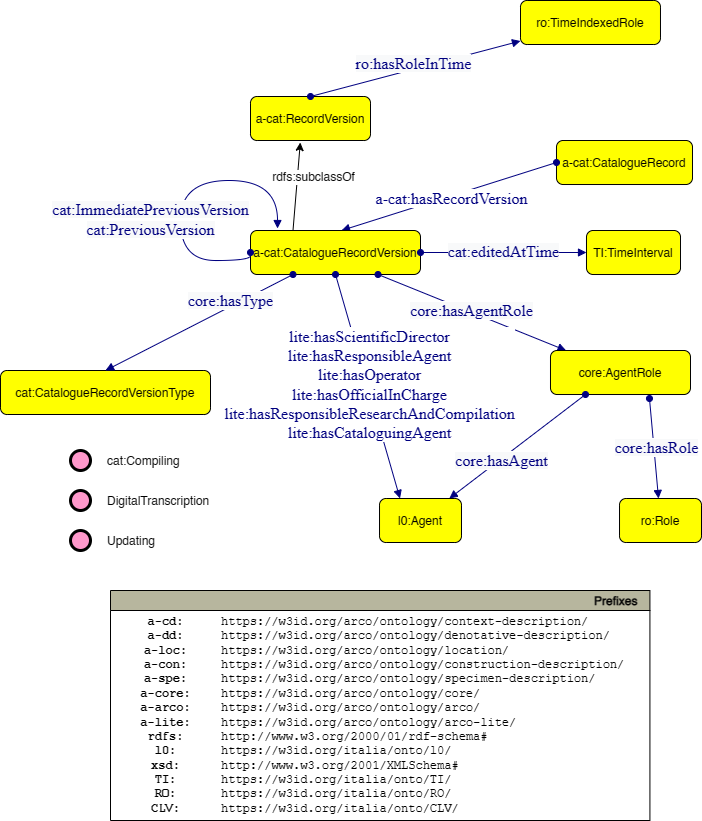

The diagram above was exported from draw.io. Its source (the exported page's mxGraphModel, read from the mxfile embedded in the PNG):
<mxGraphModel dx="472" dy="786" grid="1" gridSize="10" guides="1" tooltips="1" connect="1" arrows="1" fold="1" page="1" pageScale="1" pageWidth="827" pageHeight="1169" math="0" shadow="0">
  <root>
    <mxCell id="OxSJX1KfSI6ECywWz-kI-0" />
    <mxCell id="OxSJX1KfSI6ECywWz-kI-1" parent="OxSJX1KfSI6ECywWz-kI-0" />
    <mxCell id="OxSJX1KfSI6ECywWz-kI-2" value="a-cat:CatalogueRecord" style="graphMlID=n4;shape=rect;rounded=1;arcsize=30;fillColor=#ffff00;strokeColor=#000000;strokeWidth=1.0" vertex="1" parent="OxSJX1KfSI6ECywWz-kI-1">
      <mxGeometry x="576" y="160" width="136" height="44" as="geometry" />
    </mxCell>
    <mxCell id="OxSJX1KfSI6ECywWz-kI-3" value="" style="graphMlID=e0;rounded=0;endArrow=block;strokeColor=#000080;strokeWidth=1.0;startArrow=oval;startFill=1;endFill=1;exitX=0;exitY=0.5;exitDx=0;exitDy=0;" edge="1" parent="OxSJX1KfSI6ECywWz-kI-1" source="OxSJX1KfSI6ECywWz-kI-2">
      <mxGeometry relative="1" as="geometry">
        <mxPoint x="210" y="250.08183758898736" as="sourcePoint" />
        <mxPoint x="361" y="250" as="targetPoint" />
      </mxGeometry>
    </mxCell>
    <mxCell id="OxSJX1KfSI6ECywWz-kI-4" value="&lt;font face=&quot;dialog&quot; color=&quot;#000080&quot;&gt;&lt;span style=&quot;font-size: 16px; background-color: rgb(255, 255, 255);&quot;&gt;a-cat:hasRecordVersion&lt;/span&gt;&lt;/font&gt;" style="text;html=1;align=center;verticalAlign=middle;resizable=0;points=[];labelBackgroundColor=#ffffff;" connectable="0" vertex="1" parent="OxSJX1KfSI6ECywWz-kI-3">
      <mxGeometry x="-0.0174" y="2" relative="1" as="geometry">
        <mxPoint as="offset" />
      </mxGeometry>
    </mxCell>
    <mxCell id="OxSJX1KfSI6ECywWz-kI-5" value="a-cat:CatalogueRecordVersion" style="graphMlID=n4;shape=rect;rounded=1;arcsize=30;fillColor=#ffff00;strokeColor=#000000;strokeWidth=1.0" vertex="1" parent="OxSJX1KfSI6ECywWz-kI-1">
      <mxGeometry x="270" y="250" width="170" height="44" as="geometry" />
    </mxCell>
    <mxCell id="OxSJX1KfSI6ECywWz-kI-6" value="" style="endArrow=classic;html=1;textDirection=ltr;rounded=0;exitX=0.25;exitY=0;exitDx=0;exitDy=0;entryX=0.415;entryY=1.045;entryDx=0;entryDy=0;entryPerimeter=0;" edge="1" parent="OxSJX1KfSI6ECywWz-kI-1" source="OxSJX1KfSI6ECywWz-kI-5" target="OxSJX1KfSI6ECywWz-kI-8">
      <mxGeometry width="50" height="50" relative="1" as="geometry">
        <mxPoint x="150" y="100" as="sourcePoint" />
        <mxPoint x="170" y="170" as="targetPoint" />
      </mxGeometry>
    </mxCell>
    <mxCell id="OxSJX1KfSI6ECywWz-kI-7" value="rdfs:subclassOf" style="text;html=1;align=center;verticalAlign=middle;resizable=0;points=[];labelBackgroundColor=#ffffff;rotation=0;" connectable="0" vertex="1" parent="OxSJX1KfSI6ECywWz-kI-6">
      <mxGeometry x="-0.2211" relative="1" as="geometry">
        <mxPoint x="17" y="-20" as="offset" />
      </mxGeometry>
    </mxCell>
    <mxCell id="OxSJX1KfSI6ECywWz-kI-8" value="a-cat:RecordVersion" style="graphMlID=n4;shape=rect;rounded=1;arcsize=30;fillColor=#ffff00;strokeColor=#000000;strokeWidth=1.0" vertex="1" parent="OxSJX1KfSI6ECywWz-kI-1">
      <mxGeometry x="270" y="116" width="120" height="44" as="geometry" />
    </mxCell>
    <mxCell id="OxSJX1KfSI6ECywWz-kI-9" value="cat:CatalogueRecordVersionType" style="graphMlID=n4;shape=rect;rounded=1;arcsize=30;fillColor=#ffff00;strokeColor=#000000;strokeWidth=1.0" vertex="1" parent="OxSJX1KfSI6ECywWz-kI-1">
      <mxGeometry x="20.000000000000004" y="390" width="210" height="44" as="geometry" />
    </mxCell>
    <mxCell id="OxSJX1KfSI6ECywWz-kI-10" value="" style="graphMlID=e0;rounded=0;endArrow=block;strokeColor=#000080;strokeWidth=1.0;startArrow=oval;startFill=1;endFill=1;exitX=0.25;exitY=1;exitDx=0;exitDy=0;entryX=0.5;entryY=0;entryDx=0;entryDy=0;" edge="1" parent="OxSJX1KfSI6ECywWz-kI-1" source="OxSJX1KfSI6ECywWz-kI-5" target="OxSJX1KfSI6ECywWz-kI-9">
      <mxGeometry relative="1" as="geometry">
        <mxPoint x="230" y="400.08183758898736" as="sourcePoint" />
        <mxPoint x="381" y="400" as="targetPoint" />
      </mxGeometry>
    </mxCell>
    <mxCell id="OxSJX1KfSI6ECywWz-kI-11" value="&lt;font face=&quot;dialog&quot; color=&quot;#000080&quot;&gt;&lt;span style=&quot;font-size: 16px; background-color: rgb(248, 249, 250);&quot;&gt;core:hasType&lt;/span&gt;&lt;/font&gt;" style="text;html=1;align=center;verticalAlign=middle;resizable=0;points=[];labelBackgroundColor=#ffffff;" connectable="0" vertex="1" parent="OxSJX1KfSI6ECywWz-kI-10">
      <mxGeometry x="-0.0174" y="2" relative="1" as="geometry">
        <mxPoint x="28" y="-23" as="offset" />
      </mxGeometry>
    </mxCell>
    <mxCell id="OxSJX1KfSI6ECywWz-kI-12" value="cat:Compiling" style="graphMlID=n9;shape=ellipse;fillColor=#ff99cc;strokeColor=#000000;strokeWidth=3.0;verticalAlign=middle;labelPosition=right;verticalLabelPosition=middle;align=left;spacingRight=1;spacing=17;" vertex="1" parent="OxSJX1KfSI6ECywWz-kI-1">
      <mxGeometry x="90" y="470" width="20" height="20" as="geometry" />
    </mxCell>
    <mxCell id="OxSJX1KfSI6ECywWz-kI-13" value="DigitalTranscription" style="graphMlID=n9;shape=ellipse;fillColor=#ff99cc;strokeColor=#000000;strokeWidth=3.0;verticalAlign=middle;labelPosition=right;verticalLabelPosition=middle;align=left;spacingRight=1;spacing=17;" vertex="1" parent="OxSJX1KfSI6ECywWz-kI-1">
      <mxGeometry x="90" y="510" width="20" height="20" as="geometry" />
    </mxCell>
    <mxCell id="OxSJX1KfSI6ECywWz-kI-14" value="Updating" style="graphMlID=n9;shape=ellipse;fillColor=#ff99cc;strokeColor=#000000;strokeWidth=3.0;verticalAlign=middle;labelPosition=right;verticalLabelPosition=middle;align=left;spacingRight=1;spacing=17;" vertex="1" parent="OxSJX1KfSI6ECywWz-kI-1">
      <mxGeometry x="90" y="550" width="20" height="20" as="geometry" />
    </mxCell>
    <mxCell id="OxSJX1KfSI6ECywWz-kI-15" value="" style="graphMlID=e0;rounded=0;endArrow=block;strokeColor=#000080;strokeWidth=1.0;startArrow=oval;startFill=1;endFill=1;exitX=1;exitY=0.5;exitDx=0;exitDy=0;" edge="1" parent="OxSJX1KfSI6ECywWz-kI-1" source="OxSJX1KfSI6ECywWz-kI-5" target="OxSJX1KfSI6ECywWz-kI-17">
      <mxGeometry relative="1" as="geometry">
        <mxPoint x="450" y="270.08183758898736" as="sourcePoint" />
        <mxPoint x="601" y="270" as="targetPoint" />
      </mxGeometry>
    </mxCell>
    <mxCell id="OxSJX1KfSI6ECywWz-kI-16" value="&lt;span style=&quot;color: rgb(0 , 0 , 128) ; font-family: &amp;quot;dialog&amp;quot; ; font-size: 16px ; background-color: rgb(248 , 249 , 250)&quot;&gt;cat:editedAtTime&lt;/span&gt;" style="text;html=1;align=center;verticalAlign=middle;resizable=0;points=[];labelBackgroundColor=#ffffff;" connectable="0" vertex="1" parent="OxSJX1KfSI6ECywWz-kI-15">
      <mxGeometry x="-0.0174" y="2" relative="1" as="geometry">
        <mxPoint as="offset" />
      </mxGeometry>
    </mxCell>
    <mxCell id="OxSJX1KfSI6ECywWz-kI-17" value="TI:TimeInterval" style="graphMlID=n4;shape=rect;rounded=1;arcsize=30;fillColor=#ffff00;strokeColor=#000000;strokeWidth=1.0" vertex="1" parent="OxSJX1KfSI6ECywWz-kI-1">
      <mxGeometry x="606" y="250" width="94" height="44" as="geometry" />
    </mxCell>
    <mxCell id="OxSJX1KfSI6ECywWz-kI-18" value="" style="graphMlID=e0;rounded=0;endArrow=block;strokeColor=#000080;strokeWidth=1.0;startArrow=oval;startFill=1;endFill=1;exitX=0.75;exitY=1;exitDx=0;exitDy=0;" edge="1" parent="OxSJX1KfSI6ECywWz-kI-1" source="OxSJX1KfSI6ECywWz-kI-5" target="OxSJX1KfSI6ECywWz-kI-20">
      <mxGeometry relative="1" as="geometry">
        <mxPoint x="440" y="380.08183758898736" as="sourcePoint" />
        <mxPoint x="591" y="380" as="targetPoint" />
      </mxGeometry>
    </mxCell>
    <mxCell id="OxSJX1KfSI6ECywWz-kI-19" value="&lt;span style=&quot;color: rgb(0 , 0 , 128) ; font-family: &amp;quot;dialog&amp;quot; ; font-size: 16px ; background-color: rgb(248 , 249 , 250)&quot;&gt;core:hasAgentRole&lt;/span&gt;" style="text;html=1;align=center;verticalAlign=middle;resizable=0;points=[];labelBackgroundColor=#ffffff;" connectable="0" vertex="1" parent="OxSJX1KfSI6ECywWz-kI-18">
      <mxGeometry x="-0.0174" y="2" relative="1" as="geometry">
        <mxPoint as="offset" />
      </mxGeometry>
    </mxCell>
    <mxCell id="OxSJX1KfSI6ECywWz-kI-20" value="core:AgentRole" style="graphMlID=n4;shape=rect;rounded=1;arcsize=30;fillColor=#ffff00;strokeColor=#000000;strokeWidth=1.0" vertex="1" parent="OxSJX1KfSI6ECywWz-kI-1">
      <mxGeometry x="570" y="370" width="139.98" height="44" as="geometry" />
    </mxCell>
    <mxCell id="OxSJX1KfSI6ECywWz-kI-21" value="" style="graphMlID=e0;rounded=0;endArrow=block;strokeColor=#000080;strokeWidth=1.0;startArrow=oval;startFill=1;endFill=1;exitX=0;exitY=0.5;exitDx=0;exitDy=0;edgeStyle=orthogonalEdgeStyle;curved=1;entryX=0.159;entryY=-0.045;entryDx=0;entryDy=0;entryPerimeter=0;" edge="1" parent="OxSJX1KfSI6ECywWz-kI-1" source="OxSJX1KfSI6ECywWz-kI-5" target="OxSJX1KfSI6ECywWz-kI-5">
      <mxGeometry relative="1" as="geometry">
        <mxPoint x="140" y="220.08183758898736" as="sourcePoint" />
        <mxPoint x="260" y="170" as="targetPoint" />
        <Array as="points">
          <mxPoint x="270" y="280" />
          <mxPoint x="200" y="280" />
          <mxPoint x="200" y="200" />
          <mxPoint x="297" y="200" />
        </Array>
      </mxGeometry>
    </mxCell>
    <mxCell id="OxSJX1KfSI6ECywWz-kI-22" value="&lt;span style=&quot;color: rgb(0 , 0 , 128) ; font-family: &amp;quot;dialog&amp;quot; ; font-size: 16px ; background-color: rgb(248 , 249 , 250)&quot;&gt;cat:ImmediatePreviousVersion&lt;br&gt;&lt;/span&gt;&lt;span style=&quot;color: rgb(0, 0, 128); font-family: dialog; font-size: 16px; background-color: rgb(248, 249, 250);&quot;&gt;cat:PreviousVersion&lt;/span&gt;&lt;span style=&quot;color: rgb(0 , 0 , 128) ; font-family: &amp;quot;dialog&amp;quot; ; font-size: 16px ; background-color: rgb(248 , 249 , 250)&quot;&gt;&lt;br&gt;&lt;/span&gt;" style="text;html=1;align=center;verticalAlign=middle;resizable=0;points=[];labelBackgroundColor=#ffffff;" connectable="0" vertex="1" parent="OxSJX1KfSI6ECywWz-kI-21">
      <mxGeometry x="-0.0174" y="2" relative="1" as="geometry">
        <mxPoint x="-29" y="29" as="offset" />
      </mxGeometry>
    </mxCell>
    <mxCell id="OxSJX1KfSI6ECywWz-kI-23" value="" style="graphMlID=e0;rounded=0;endArrow=block;strokeColor=#000080;strokeWidth=1.0;startArrow=oval;startFill=1;endFill=1;exitX=0.707;exitY=1.091;exitDx=0;exitDy=0;exitPerimeter=0;" edge="1" parent="OxSJX1KfSI6ECywWz-kI-1" source="OxSJX1KfSI6ECywWz-kI-20" target="OxSJX1KfSI6ECywWz-kI-25">
      <mxGeometry relative="1" as="geometry">
        <mxPoint x="340" y="350.08183758898736" as="sourcePoint" />
        <mxPoint x="680" y="540" as="targetPoint" />
      </mxGeometry>
    </mxCell>
    <mxCell id="OxSJX1KfSI6ECywWz-kI-24" value="&lt;span style=&quot;color: rgb(0 , 0 , 128) ; font-family: &amp;quot;dialog&amp;quot; ; font-size: 16px ; background-color: rgb(248 , 249 , 250)&quot;&gt;core:hasRole&lt;/span&gt;" style="text;html=1;align=center;verticalAlign=middle;resizable=0;points=[];labelBackgroundColor=#ffffff;" connectable="0" vertex="1" parent="OxSJX1KfSI6ECywWz-kI-23">
      <mxGeometry x="-0.0174" y="2" relative="1" as="geometry">
        <mxPoint as="offset" />
      </mxGeometry>
    </mxCell>
    <mxCell id="OxSJX1KfSI6ECywWz-kI-25" value="ro:Role" style="graphMlID=n4;shape=rect;rounded=1;arcsize=30;fillColor=#ffff00;strokeColor=#000000;strokeWidth=1.0" vertex="1" parent="OxSJX1KfSI6ECywWz-kI-1">
      <mxGeometry x="639.015889485677" y="518" width="81.96822102864604" height="44" as="geometry" />
    </mxCell>
    <mxCell id="OxSJX1KfSI6ECywWz-kI-26" value="" style="graphMlID=e0;rounded=0;endArrow=block;strokeColor=#000080;strokeWidth=1.0;startArrow=oval;startFill=1;endFill=1;exitX=0.25;exitY=1;exitDx=0;exitDy=0;" edge="1" parent="OxSJX1KfSI6ECywWz-kI-1" source="OxSJX1KfSI6ECywWz-kI-20" target="OxSJX1KfSI6ECywWz-kI-28">
      <mxGeometry relative="1" as="geometry">
        <mxPoint x="390" y="580.0818375889874" as="sourcePoint" />
        <mxPoint x="440" y="540" as="targetPoint" />
      </mxGeometry>
    </mxCell>
    <mxCell id="OxSJX1KfSI6ECywWz-kI-27" value="&lt;span style=&quot;color: rgb(0 , 0 , 128) ; font-family: &amp;quot;dialog&amp;quot; ; font-size: 16px ; background-color: rgb(248 , 249 , 250)&quot;&gt;core:hasAgent&lt;/span&gt;" style="text;html=1;align=center;verticalAlign=middle;resizable=0;points=[];labelBackgroundColor=#ffffff;" connectable="0" vertex="1" parent="OxSJX1KfSI6ECywWz-kI-26">
      <mxGeometry x="-0.0174" y="2" relative="1" as="geometry">
        <mxPoint x="-19" y="13" as="offset" />
      </mxGeometry>
    </mxCell>
    <mxCell id="OxSJX1KfSI6ECywWz-kI-28" value="l0:Agent" style="graphMlID=n4;shape=rect;rounded=1;arcsize=30;fillColor=#ffff00;strokeColor=#000000;strokeWidth=1.0" vertex="1" parent="OxSJX1KfSI6ECywWz-kI-1">
      <mxGeometry x="399.015889485677" y="518" width="81.96822102864604" height="44" as="geometry" />
    </mxCell>
    <mxCell id="OxSJX1KfSI6ECywWz-kI-29" value="" style="graphMlID=e0;rounded=0;endArrow=block;strokeColor=#000080;strokeWidth=1.0;startArrow=oval;startFill=1;endFill=1;exitX=0.5;exitY=1;exitDx=0;exitDy=0;entryX=0.25;entryY=0;entryDx=0;entryDy=0;" edge="1" parent="OxSJX1KfSI6ECywWz-kI-1" source="OxSJX1KfSI6ECywWz-kI-5" target="OxSJX1KfSI6ECywWz-kI-28">
      <mxGeometry relative="1" as="geometry">
        <mxPoint x="320" y="440.08183758898736" as="sourcePoint" />
        <mxPoint x="471" y="440" as="targetPoint" />
      </mxGeometry>
    </mxCell>
    <mxCell id="OxSJX1KfSI6ECywWz-kI-30" value="&lt;span style=&quot;color: rgb(0, 0, 128); font-family: dialog; font-size: 16px;&quot;&gt;lite:hasScientificDirector&lt;br&gt;lite:hasResponsibleAgent&lt;br&gt;lite:hasOperator&lt;br&gt;lite:hasOfficialInCharge&lt;br&gt;lite:hasResponsibleResearchAndCompilation&lt;br&gt;lite:hasCataloguingAgent&lt;br&gt;&lt;/span&gt;" style="text;html=1;align=center;verticalAlign=middle;resizable=0;points=[];labelBackgroundColor=#ffffff;" connectable="0" vertex="1" parent="OxSJX1KfSI6ECywWz-kI-29">
      <mxGeometry x="-0.0174" y="2" relative="1" as="geometry">
        <mxPoint as="offset" />
      </mxGeometry>
    </mxCell>
    <mxCell id="OxSJX1KfSI6ECywWz-kI-31" value="" style="graphMlID=e0;rounded=0;endArrow=block;strokeColor=#000080;strokeWidth=1.0;startArrow=oval;startFill=1;endFill=1;exitX=0.5;exitY=0;exitDx=0;exitDy=0;" edge="1" parent="OxSJX1KfSI6ECywWz-kI-1" source="OxSJX1KfSI6ECywWz-kI-8" target="OxSJX1KfSI6ECywWz-kI-33">
      <mxGeometry relative="1" as="geometry">
        <mxPoint x="290" y="56" as="sourcePoint" />
        <mxPoint x="561" y="30" as="targetPoint" />
      </mxGeometry>
    </mxCell>
    <mxCell id="OxSJX1KfSI6ECywWz-kI-32" value="&lt;span style=&quot;color: rgb(0 , 0 , 128) ; font-family: &amp;quot;dialog&amp;quot; ; font-size: 16px ; background-color: rgb(248 , 249 , 250)&quot;&gt;ro:hasRoleInTime&lt;/span&gt;" style="text;html=1;align=center;verticalAlign=middle;resizable=0;points=[];labelBackgroundColor=#ffffff;" connectable="0" vertex="1" parent="OxSJX1KfSI6ECywWz-kI-31">
      <mxGeometry x="-0.0174" y="2" relative="1" as="geometry">
        <mxPoint y="-4" as="offset" />
      </mxGeometry>
    </mxCell>
    <mxCell id="OxSJX1KfSI6ECywWz-kI-33" value="ro:TimeIndexedRole" style="graphMlID=n4;shape=rect;rounded=1;arcsize=30;fillColor=#ffff00;strokeColor=#000000;strokeWidth=1.0" vertex="1" parent="OxSJX1KfSI6ECywWz-kI-1">
      <mxGeometry x="540" y="20" width="139.98" height="44" as="geometry" />
    </mxCell>
    <mxCell id="s4hXTBeIs8oO_y9LcIOP-0" value="Prefixes" style="graphMlID=n0;shape=swimlane;startSize=20;fillColor=#b7b69e;strokeColor=#000000;strokeWidth=1.0;align=right;spacingRight=10;fontStyle=1" vertex="1" parent="OxSJX1KfSI6ECywWz-kI-1">
      <mxGeometry x="129.99999999999994" y="610" width="539.4164524373498" height="230" as="geometry" />
    </mxCell>
    <mxCell id="s4hXTBeIs8oO_y9LcIOP-1" value="&lt;b&gt;a-cd:&lt;br&gt;a-dd:&lt;br&gt;a-loc:&lt;br&gt;a-con:&lt;br&gt;a-spe:&lt;br&gt;&lt;/b&gt;&lt;b&gt;a-core:&lt;br&gt;a-arco:&lt;br&gt;&lt;/b&gt;&lt;b&gt;a-lite:&lt;br&gt;rdfs:&lt;br&gt;l0:&lt;br&gt;xsd:&lt;br&gt;TI:&lt;br&gt;RO:&lt;br&gt;CLV:&lt;br&gt;&lt;/b&gt;" style="text;html=1;align=center;verticalAlign=middle;resizable=0;points=[];autosize=1;fontFamily=Courier New;" vertex="1" parent="s4hXTBeIs8oO_y9LcIOP-0">
      <mxGeometry x="19.99645243734973" y="19.999537210490423" width="70" height="210" as="geometry" />
    </mxCell>
    <mxCell id="s4hXTBeIs8oO_y9LcIOP-2" value="https://w3id.org/arco/ontology/context-description/&lt;br&gt;https://w3id.org/arco/ontology/denotative-description/&lt;br&gt;https://w3id.org/arco/ontology/location/&lt;br&gt;https://w3id.org/arco/ontology/construction-description/&lt;br&gt;https://w3id.org/arco/ontology/specimen-description/&lt;br&gt;https://w3id.org/arco/ontology/core/&lt;br&gt;https://w3id.org/arco/ontology/arco/&lt;br&gt;https://w3id.org/arco/ontology/arco-lite/&lt;br&gt;http://www.w3.org/2000/01/rdf-schema#&lt;br&gt;https://w3id.org/italia/onto/l0/&lt;br&gt;http://www.w3.org/2001/XMLSchema#&lt;br&gt;https://w3id.org/italia/onto/TI/&lt;br&gt;https://w3id.org/italia/onto/RO/&lt;br&gt;https://w3id.org/italia/onto/CLV/" style="text;html=1;align=left;verticalAlign=middle;resizable=0;points=[];autosize=1;fontFamily=Courier New;" vertex="1" parent="s4hXTBeIs8oO_y9LcIOP-0">
      <mxGeometry x="109.41645243734973" y="19.999537210490423" width="430" height="210" as="geometry" />
    </mxCell>
  </root>
</mxGraphModel>